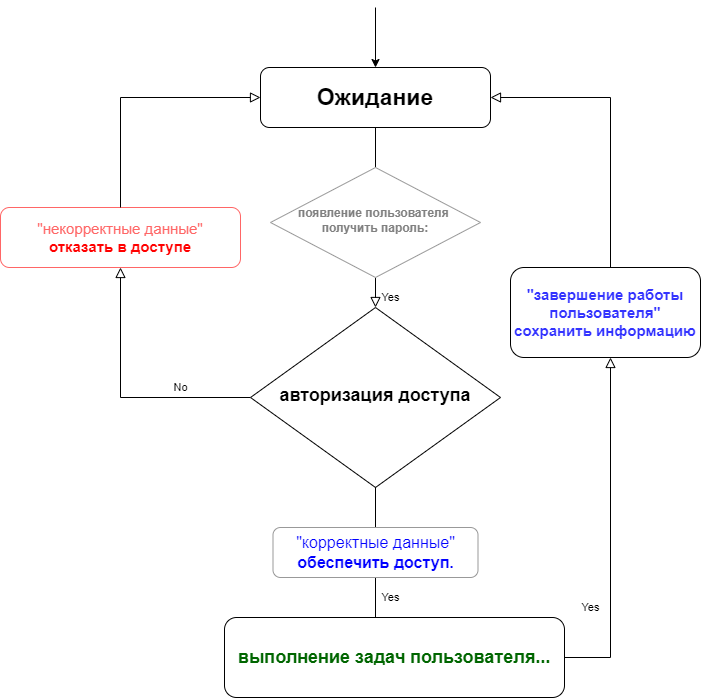

The diagram above was exported from draw.io. Its source (the exported page's mxGraphModel, read from the mxfile embedded in the PNG):
<mxGraphModel dx="1086" dy="986" grid="1" gridSize="10" guides="1" tooltips="1" connect="1" arrows="1" fold="1" page="1" pageScale="1" pageWidth="827" pageHeight="1169" math="0" shadow="0">
  <root>
    <mxCell id="WIyWlLk6GJQsqaUBKTNV-0" />
    <mxCell id="WIyWlLk6GJQsqaUBKTNV-1" parent="WIyWlLk6GJQsqaUBKTNV-0" />
    <mxCell id="WIyWlLk6GJQsqaUBKTNV-2" value="" style="rounded=0;html=1;jettySize=auto;orthogonalLoop=1;fontSize=11;endArrow=block;endFill=0;endSize=8;strokeWidth=1;shadow=0;labelBackgroundColor=none;edgeStyle=orthogonalEdgeStyle;startArrow=none;" parent="WIyWlLk6GJQsqaUBKTNV-1" source="WIyWlLk6GJQsqaUBKTNV-10" target="WIyWlLk6GJQsqaUBKTNV-6" edge="1">
      <mxGeometry relative="1" as="geometry" />
    </mxCell>
    <mxCell id="WIyWlLk6GJQsqaUBKTNV-3" value="&lt;font style=&quot;font-size: 23px;&quot;&gt;&lt;b&gt;Ожидание&lt;/b&gt;&lt;/font&gt;" style="rounded=1;whiteSpace=wrap;html=1;fontSize=12;glass=0;strokeWidth=1;shadow=0;" parent="WIyWlLk6GJQsqaUBKTNV-1" vertex="1">
      <mxGeometry x="280" y="110" width="230" height="60" as="geometry" />
    </mxCell>
    <mxCell id="WIyWlLk6GJQsqaUBKTNV-4" value="Yes" style="rounded=0;html=1;jettySize=auto;orthogonalLoop=1;fontSize=11;endArrow=block;endFill=0;endSize=8;strokeWidth=1;shadow=0;labelBackgroundColor=none;edgeStyle=orthogonalEdgeStyle;exitX=0;exitY=0.5;exitDx=0;exitDy=0;entryX=0.5;entryY=1;entryDx=0;entryDy=0;" parent="WIyWlLk6GJQsqaUBKTNV-1" source="WIyWlLk6GJQsqaUBKTNV-6" target="WIyWlLk6GJQsqaUBKTNV-11" edge="1">
      <mxGeometry x="-1" y="400" relative="1" as="geometry">
        <mxPoint x="340" y="-190" as="offset" />
        <mxPoint x="140" y="320" as="targetPoint" />
        <Array as="points">
          <mxPoint x="140" y="440" />
        </Array>
      </mxGeometry>
    </mxCell>
    <mxCell id="WIyWlLk6GJQsqaUBKTNV-5" value="No" style="edgeStyle=orthogonalEdgeStyle;rounded=0;html=1;jettySize=auto;orthogonalLoop=1;fontSize=11;endArrow=block;endFill=0;endSize=8;strokeWidth=1;shadow=0;labelBackgroundColor=none;startArrow=none;" parent="WIyWlLk6GJQsqaUBKTNV-1" source="rgsYweWmXGiGe_21YRJA-0" edge="1">
      <mxGeometry x="-1" y="-272" relative="1" as="geometry">
        <mxPoint x="77" y="-190" as="offset" />
        <mxPoint x="630" y="400" as="targetPoint" />
        <Array as="points">
          <mxPoint x="395" y="700" />
          <mxPoint x="630" y="700" />
        </Array>
      </mxGeometry>
    </mxCell>
    <mxCell id="WIyWlLk6GJQsqaUBKTNV-6" value="&lt;b&gt;&lt;font style=&quot;font-size: 18px;&quot;&gt;авторизация доступа&lt;/font&gt;&lt;/b&gt;" style="rhombus;whiteSpace=wrap;html=1;shadow=0;fontFamily=Helvetica;fontSize=12;align=center;strokeWidth=1;spacing=6;spacingTop=-4;" parent="WIyWlLk6GJQsqaUBKTNV-1" vertex="1">
      <mxGeometry x="270" y="350" width="250" height="180" as="geometry" />
    </mxCell>
    <mxCell id="WIyWlLk6GJQsqaUBKTNV-7" value="&lt;font style=&quot;font-size: 15px;&quot; color=&quot;#3333ff&quot;&gt;&lt;b&gt;&quot;завершение работы &lt;br&gt;пользователя&quot;&lt;br&gt;сохранить информацию&lt;/b&gt;&lt;/font&gt;" style="rounded=1;whiteSpace=wrap;html=1;fontSize=12;glass=0;strokeWidth=1;shadow=0;" parent="WIyWlLk6GJQsqaUBKTNV-1" vertex="1">
      <mxGeometry x="530" y="310" width="190" height="90" as="geometry" />
    </mxCell>
    <mxCell id="WIyWlLk6GJQsqaUBKTNV-11" value="&lt;font style=&quot;font-size: 15px;&quot;&gt;&lt;font style=&quot;font-size: 15px;&quot; color=&quot;#ff6666&quot;&gt;&quot;некорректные данные&quot;&lt;/font&gt;&lt;br&gt;&lt;font style=&quot;font-size: 15px;&quot; color=&quot;#ff0000&quot;&gt;&lt;b&gt;отказать в доступе&lt;/b&gt;&lt;/font&gt;&lt;br&gt;&lt;/font&gt;" style="rounded=1;whiteSpace=wrap;html=1;fontSize=12;glass=0;strokeWidth=1;shadow=0;strokeColor=#FF6666;" parent="WIyWlLk6GJQsqaUBKTNV-1" vertex="1">
      <mxGeometry x="20" y="250" width="240" height="60" as="geometry" />
    </mxCell>
    <mxCell id="WIyWlLk6GJQsqaUBKTNV-12" value="&lt;font color=&quot;#006600&quot; style=&quot;font-size: 18px;&quot;&gt;&lt;b style=&quot;&quot;&gt;выполнение задач пользователя...&lt;/b&gt;&lt;/font&gt;" style="rounded=1;whiteSpace=wrap;html=1;fontSize=12;glass=0;strokeWidth=1;shadow=0;" parent="WIyWlLk6GJQsqaUBKTNV-1" vertex="1">
      <mxGeometry x="244" y="660" width="340" height="80" as="geometry" />
    </mxCell>
    <mxCell id="rgsYweWmXGiGe_21YRJA-1" value="" style="edgeStyle=orthogonalEdgeStyle;rounded=0;html=1;jettySize=auto;orthogonalLoop=1;fontSize=11;endArrow=none;endFill=0;endSize=8;strokeWidth=1;shadow=0;labelBackgroundColor=none;exitX=0.5;exitY=1;exitDx=0;exitDy=0;" parent="WIyWlLk6GJQsqaUBKTNV-1" source="WIyWlLk6GJQsqaUBKTNV-6" target="rgsYweWmXGiGe_21YRJA-0" edge="1">
      <mxGeometry x="-1" y="222" relative="1" as="geometry">
        <mxPoint x="2" y="30" as="offset" />
        <mxPoint x="395" y="480" as="sourcePoint" />
        <mxPoint x="395" y="660" as="targetPoint" />
        <Array as="points" />
      </mxGeometry>
    </mxCell>
    <mxCell id="rgsYweWmXGiGe_21YRJA-4" value="Yes" style="rounded=0;html=1;jettySize=auto;orthogonalLoop=1;fontSize=11;endArrow=block;endFill=0;endSize=8;strokeWidth=1;shadow=0;labelBackgroundColor=none;edgeStyle=orthogonalEdgeStyle;entryX=0;entryY=0.5;entryDx=0;entryDy=0;exitX=0.5;exitY=0;exitDx=0;exitDy=0;" parent="WIyWlLk6GJQsqaUBKTNV-1" source="WIyWlLk6GJQsqaUBKTNV-11" target="WIyWlLk6GJQsqaUBKTNV-3" edge="1">
      <mxGeometry x="-1" y="-474" relative="1" as="geometry">
        <mxPoint x="-204" y="390" as="offset" />
        <mxPoint x="138" y="210" as="sourcePoint" />
        <mxPoint x="-100" y="135" as="targetPoint" />
        <Array as="points">
          <mxPoint x="140" y="140" />
        </Array>
      </mxGeometry>
    </mxCell>
    <mxCell id="rgsYweWmXGiGe_21YRJA-6" value="" style="endArrow=classic;html=1;rounded=0;entryX=0.5;entryY=0;entryDx=0;entryDy=0;" parent="WIyWlLk6GJQsqaUBKTNV-1" target="WIyWlLk6GJQsqaUBKTNV-3" edge="1">
      <mxGeometry relative="1" as="geometry">
        <mxPoint x="395" y="50" as="sourcePoint" />
        <mxPoint x="420" y="30" as="targetPoint" />
      </mxGeometry>
    </mxCell>
    <mxCell id="rgsYweWmXGiGe_21YRJA-8" value="" style="edgeStyle=orthogonalEdgeStyle;rounded=0;html=1;jettySize=auto;orthogonalLoop=1;fontSize=11;endArrow=none;endFill=0;endSize=8;strokeWidth=1;shadow=0;labelBackgroundColor=none;" parent="WIyWlLk6GJQsqaUBKTNV-1" source="WIyWlLk6GJQsqaUBKTNV-6" target="rgsYweWmXGiGe_21YRJA-0" edge="1">
      <mxGeometry x="-0.972" y="-435" relative="1" as="geometry">
        <mxPoint as="offset" />
        <mxPoint x="395" y="480" as="sourcePoint" />
        <mxPoint x="630" y="300" as="targetPoint" />
        <Array as="points" />
      </mxGeometry>
    </mxCell>
    <mxCell id="rgsYweWmXGiGe_21YRJA-0" value="&lt;font style=&quot;font-size: 16px;&quot; color=&quot;#0000ff&quot;&gt;&quot;корректные данные&quot;&lt;br&gt;&lt;b&gt;обеспечить доступ.&lt;/b&gt;&lt;/font&gt;" style="rounded=1;whiteSpace=wrap;html=1;fontSize=12;glass=0;strokeWidth=1;shadow=0;strokeColor=#999999;" parent="WIyWlLk6GJQsqaUBKTNV-1" vertex="1">
      <mxGeometry x="292.5" y="570" width="205" height="50" as="geometry" />
    </mxCell>
    <mxCell id="rgsYweWmXGiGe_21YRJA-9" value="" style="rounded=0;html=1;jettySize=auto;orthogonalLoop=1;fontSize=11;endArrow=none;endFill=0;endSize=8;strokeWidth=1;shadow=0;labelBackgroundColor=none;edgeStyle=orthogonalEdgeStyle;" parent="WIyWlLk6GJQsqaUBKTNV-1" source="WIyWlLk6GJQsqaUBKTNV-3" target="WIyWlLk6GJQsqaUBKTNV-10" edge="1">
      <mxGeometry relative="1" as="geometry">
        <mxPoint x="395" y="170" as="sourcePoint" />
        <mxPoint x="395" y="350" as="targetPoint" />
      </mxGeometry>
    </mxCell>
    <mxCell id="WIyWlLk6GJQsqaUBKTNV-10" value="&lt;font color=&quot;#808080&quot;&gt;&lt;b&gt;появление пользователя&amp;nbsp;&lt;br&gt;получить&amp;nbsp;пароль:&lt;/b&gt;&lt;/font&gt;" style="rhombus;whiteSpace=wrap;html=1;shadow=0;fontFamily=Helvetica;fontSize=12;align=center;strokeWidth=1;spacing=6;spacingTop=-4;strokeColor=#999999;" parent="WIyWlLk6GJQsqaUBKTNV-1" vertex="1">
      <mxGeometry x="290" y="210" width="210" height="110" as="geometry" />
    </mxCell>
    <mxCell id="rgsYweWmXGiGe_21YRJA-13" value="Yes" style="rounded=0;html=1;jettySize=auto;orthogonalLoop=1;fontSize=11;endArrow=block;endFill=0;endSize=8;strokeWidth=1;shadow=0;labelBackgroundColor=none;edgeStyle=orthogonalEdgeStyle;exitX=0.5;exitY=0;exitDx=0;exitDy=0;entryX=1;entryY=0.5;entryDx=0;entryDy=0;" parent="WIyWlLk6GJQsqaUBKTNV-1" target="WIyWlLk6GJQsqaUBKTNV-3" edge="1">
      <mxGeometry x="-0.9333" y="222" relative="1" as="geometry">
        <mxPoint x="2" y="30" as="offset" />
        <mxPoint x="640" y="310" as="sourcePoint" />
        <mxPoint x="640" y="140" as="targetPoint" />
        <Array as="points">
          <mxPoint x="630" y="310" />
          <mxPoint x="630" y="140" />
        </Array>
      </mxGeometry>
    </mxCell>
  </root>
</mxGraphModel>